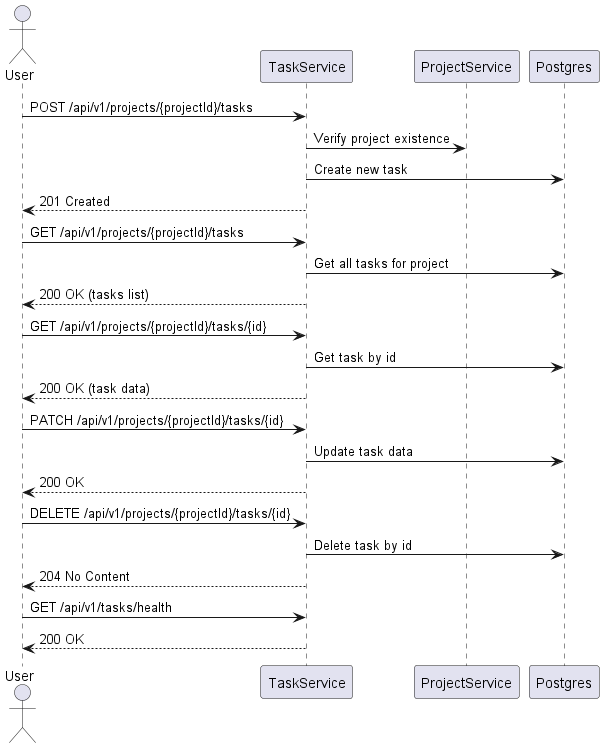

The diagram above was rendered by PlantUML. Its source (embedded in the PNG):
@startuml
actor User
participant TaskService
participant ProjectService
participant Postgres

User -> TaskService: POST /api/v1/projects/{projectId}/tasks
TaskService -> ProjectService: Verify project existence
TaskService -> Postgres: Create new task
TaskService --> User: 201 Created

User -> TaskService: GET /api/v1/projects/{projectId}/tasks
TaskService -> Postgres: Get all tasks for project
TaskService --> User: 200 OK (tasks list)

User -> TaskService: GET /api/v1/projects/{projectId}/tasks/{id}
TaskService -> Postgres: Get task by id
TaskService --> User: 200 OK (task data)

User -> TaskService: PATCH /api/v1/projects/{projectId}/tasks/{id}
TaskService -> Postgres: Update task data
TaskService --> User: 200 OK

User -> TaskService: DELETE /api/v1/projects/{projectId}/tasks/{id}
TaskService -> Postgres: Delete task by id
TaskService --> User: 204 No Content

User -> TaskService: GET /api/v1/tasks/health
TaskService --> User: 200 OK
@enduml